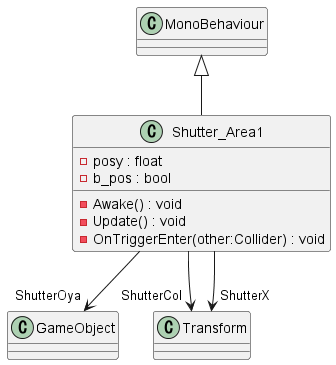

The diagram above was rendered by PlantUML. Its source (embedded in the PNG):
@startuml
class Shutter_Area1 {
    - posy : float
    - b_pos : bool
    - Awake() : void
    - Update() : void
    - OnTriggerEnter(other:Collider) : void
}
MonoBehaviour <|-- Shutter_Area1
Shutter_Area1 --> "ShutterOya" GameObject
Shutter_Area1 --> "ShutterCol" Transform
Shutter_Area1 --> "ShutterX" Transform
@enduml